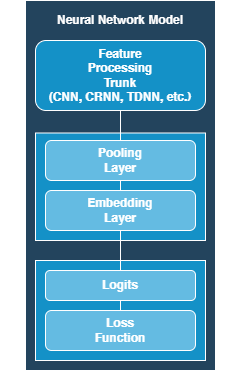

The diagram above was exported from draw.io. Its source (the exported page's mxGraphModel, read from the mxfile embedded in the PNG):
<mxGraphModel dx="395" dy="203" grid="1" gridSize="10" guides="1" tooltips="1" connect="1" arrows="1" fold="1" page="1" pageScale="1" pageWidth="827" pageHeight="1169" math="0" shadow="0">
  <root>
    <mxCell id="0" />
    <mxCell id="1" parent="0" />
    <mxCell id="LTggFQYvm7S-GfFaexJT-3" value="" style="rounded=0;whiteSpace=wrap;html=1;fontFamily=Helvetica;fillColor=#23445D;strokeColor=#FFFFFF;gradientColor=none;fontColor=#FFFFFF;fontStyle=1" parent="1" vertex="1">
      <mxGeometry x="190" y="30" width="190" height="370" as="geometry" />
    </mxCell>
    <mxCell id="LTggFQYvm7S-GfFaexJT-4" value="Feature&lt;br&gt;Processing&lt;br&gt;Trunk&lt;br&gt;(CNN, CRNN, TDNN, etc.)" style="rounded=1;whiteSpace=wrap;html=1;fontFamily=Helvetica;fillColor=#1491C7;fontColor=#FFFFFF;strokeColor=#FFFFFF;fontStyle=1" parent="1" vertex="1">
      <mxGeometry x="200" y="70" width="170" height="70" as="geometry" />
    </mxCell>
    <mxCell id="LTggFQYvm7S-GfFaexJT-8" value="Neural Network Model" style="text;html=1;strokeColor=none;fillColor=none;align=center;verticalAlign=middle;whiteSpace=wrap;rounded=0;fontFamily=Helvetica;fontColor=#FFFFFF;fontStyle=1" parent="1" vertex="1">
      <mxGeometry x="165" y="30" width="240" height="40" as="geometry" />
    </mxCell>
    <mxCell id="LTggFQYvm7S-GfFaexJT-15" value="" style="endArrow=none;html=1;rounded=0;exitX=0.5;exitY=1;exitDx=0;exitDy=0;fontFamily=Helvetica;entryX=0.5;entryY=0;entryDx=0;entryDy=0;fontColor=#FFFFFF;strokeColor=#FFFFFF;fontStyle=1" parent="1" source="LTggFQYvm7S-GfFaexJT-4" target="aW6lFG531-FkrbWZ3YrQ-1" edge="1">
      <mxGeometry width="50" height="50" relative="1" as="geometry">
        <mxPoint x="340" y="420" as="sourcePoint" />
        <mxPoint x="320" y="380" as="targetPoint" />
      </mxGeometry>
    </mxCell>
    <mxCell id="LTggFQYvm7S-GfFaexJT-17" value="" style="endArrow=none;html=1;rounded=0;entryX=0;entryY=0.5;entryDx=0;entryDy=0;exitX=1;exitY=0.5;exitDx=0;exitDy=0;fontFamily=Helvetica;fontColor=#FFFFFF;strokeColor=#FFFFFF;fontStyle=1" parent="1" source="LTggFQYvm7S-GfFaexJT-14" target="LTggFQYvm7S-GfFaexJT-7" edge="1">
      <mxGeometry width="50" height="50" relative="1" as="geometry">
        <mxPoint x="460" y="390" as="sourcePoint" />
        <mxPoint x="470" y="390" as="targetPoint" />
      </mxGeometry>
    </mxCell>
    <mxCell id="aW6lFG531-FkrbWZ3YrQ-2" value="" style="endArrow=none;html=1;rounded=0;fontFamily=Helvetica;entryX=0.5;entryY=1;entryDx=0;entryDy=0;exitX=0.5;exitY=0;exitDx=0;exitDy=0;fontColor=#FFFFFF;strokeColor=#FFFFFF;fontStyle=1" parent="1" source="LTggFQYvm7S-GfFaexJT-5" target="aW6lFG531-FkrbWZ3YrQ-1" edge="1">
      <mxGeometry width="50" height="50" relative="1" as="geometry">
        <mxPoint x="370" y="380" as="sourcePoint" />
        <mxPoint x="330" y="390" as="targetPoint" />
      </mxGeometry>
    </mxCell>
    <mxCell id="aW6lFG531-FkrbWZ3YrQ-4" value="" style="rounded=0;whiteSpace=wrap;html=1;fontFamily=Helvetica;fillColor=#1491C7;fontColor=#FFFFFF;strokeColor=#FFFFFF;fontStyle=1" parent="1" vertex="1">
      <mxGeometry x="200" y="290" width="170" height="100" as="geometry" />
    </mxCell>
    <mxCell id="LTggFQYvm7S-GfFaexJT-14" value="Logits" style="rounded=1;whiteSpace=wrap;html=1;fontFamily=Helvetica;fillColor=#64BBE2;fontColor=#FFFFFF;strokeColor=#FFFFFF;fontStyle=1" parent="1" vertex="1">
      <mxGeometry x="210" y="300" width="150" height="30" as="geometry" />
    </mxCell>
    <mxCell id="LTggFQYvm7S-GfFaexJT-7" value="Loss&lt;br&gt;Function" style="rounded=1;whiteSpace=wrap;html=1;fontFamily=Helvetica;fillColor=#64BBE2;fontColor=#FFFFFF;strokeColor=#FFFFFF;fontStyle=1" parent="1" vertex="1">
      <mxGeometry x="210" y="340" width="150" height="40" as="geometry" />
    </mxCell>
    <mxCell id="LTggFQYvm7S-GfFaexJT-16" value="" style="endArrow=none;html=1;rounded=0;entryX=0.5;entryY=1;entryDx=0;entryDy=0;fontFamily=Helvetica;exitX=0.5;exitY=0;exitDx=0;exitDy=0;fontColor=#FFFFFF;strokeColor=#FFFFFF;fontStyle=1" parent="1" source="LTggFQYvm7S-GfFaexJT-14" target="LTggFQYvm7S-GfFaexJT-5" edge="1">
      <mxGeometry width="50" height="50" relative="1" as="geometry">
        <mxPoint x="450" y="380" as="sourcePoint" />
        <mxPoint x="380" y="390" as="targetPoint" />
      </mxGeometry>
    </mxCell>
    <mxCell id="aW6lFG531-FkrbWZ3YrQ-5" value="" style="endArrow=none;html=1;rounded=0;entryX=0.5;entryY=1;entryDx=0;entryDy=0;fontFamily=Helvetica;exitX=0.5;exitY=0;exitDx=0;exitDy=0;fontColor=#FFFFFF;strokeColor=#FFFFFF;fontStyle=1" parent="1" source="LTggFQYvm7S-GfFaexJT-7" target="LTggFQYvm7S-GfFaexJT-14" edge="1">
      <mxGeometry width="50" height="50" relative="1" as="geometry">
        <mxPoint x="295" y="300" as="sourcePoint" />
        <mxPoint x="295" y="285" as="targetPoint" />
      </mxGeometry>
    </mxCell>
    <mxCell id="IQDmihLbQwO_k7BfarDY-1" value="" style="rounded=0;whiteSpace=wrap;html=1;fontFamily=Helvetica;fillColor=#1491C7;fontColor=#FFFFFF;strokeColor=#FFFFFF;fontStyle=1" parent="1" vertex="1">
      <mxGeometry x="200" y="162.5" width="170" height="107.5" as="geometry" />
    </mxCell>
    <mxCell id="aW6lFG531-FkrbWZ3YrQ-1" value="Pooling&lt;br&gt;Layer" style="rounded=1;whiteSpace=wrap;html=1;fontFamily=Helvetica;fillColor=#64BBE2;fontColor=#FFFFFF;strokeColor=#FFFFFF;fontStyle=1" parent="1" vertex="1">
      <mxGeometry x="210" y="170" width="150" height="40" as="geometry" />
    </mxCell>
    <mxCell id="LTggFQYvm7S-GfFaexJT-5" value="Embedding&lt;br&gt;Layer" style="rounded=1;whiteSpace=wrap;html=1;fontFamily=Helvetica;fillColor=#64BBE2;fontColor=#FFFFFF;strokeColor=#FFFFFF;fontStyle=1" parent="1" vertex="1">
      <mxGeometry x="210" y="220" width="150" height="40" as="geometry" />
    </mxCell>
    <mxCell id="vADvgi1XDy_PbgkPr1KR-1" value="" style="endArrow=none;html=1;rounded=0;fontFamily=Helvetica;exitX=0.5;exitY=1;exitDx=0;exitDy=0;fontColor=#FFFFFF;strokeColor=#FFFFFF;fontStyle=1;entryX=0.5;entryY=1;entryDx=0;entryDy=0;" edge="1" parent="1" source="IQDmihLbQwO_k7BfarDY-1" target="LTggFQYvm7S-GfFaexJT-5">
      <mxGeometry width="50" height="50" relative="1" as="geometry">
        <mxPoint x="295" y="310" as="sourcePoint" />
        <mxPoint x="290" y="260" as="targetPoint" />
      </mxGeometry>
    </mxCell>
    <mxCell id="vADvgi1XDy_PbgkPr1KR-2" value="" style="endArrow=none;html=1;rounded=0;fontFamily=Helvetica;exitX=0.5;exitY=0;exitDx=0;exitDy=0;fontColor=#FFFFFF;strokeColor=#FFFFFF;fontStyle=1;entryX=0.5;entryY=1;entryDx=0;entryDy=0;" edge="1" parent="1" source="LTggFQYvm7S-GfFaexJT-5" target="aW6lFG531-FkrbWZ3YrQ-1">
      <mxGeometry width="50" height="50" relative="1" as="geometry">
        <mxPoint x="295" y="280.00000000000006" as="sourcePoint" />
        <mxPoint x="295" y="270" as="targetPoint" />
      </mxGeometry>
    </mxCell>
    <mxCell id="vADvgi1XDy_PbgkPr1KR-3" value="" style="endArrow=none;html=1;rounded=0;fontFamily=Helvetica;exitX=0.5;exitY=0;exitDx=0;exitDy=0;fontColor=#FFFFFF;strokeColor=#FFFFFF;fontStyle=1;entryX=0.5;entryY=0;entryDx=0;entryDy=0;" edge="1" parent="1" source="aW6lFG531-FkrbWZ3YrQ-1" target="IQDmihLbQwO_k7BfarDY-1">
      <mxGeometry width="50" height="50" relative="1" as="geometry">
        <mxPoint x="295" y="230" as="sourcePoint" />
        <mxPoint x="295" y="220" as="targetPoint" />
      </mxGeometry>
    </mxCell>
  </root>
</mxGraphModel>